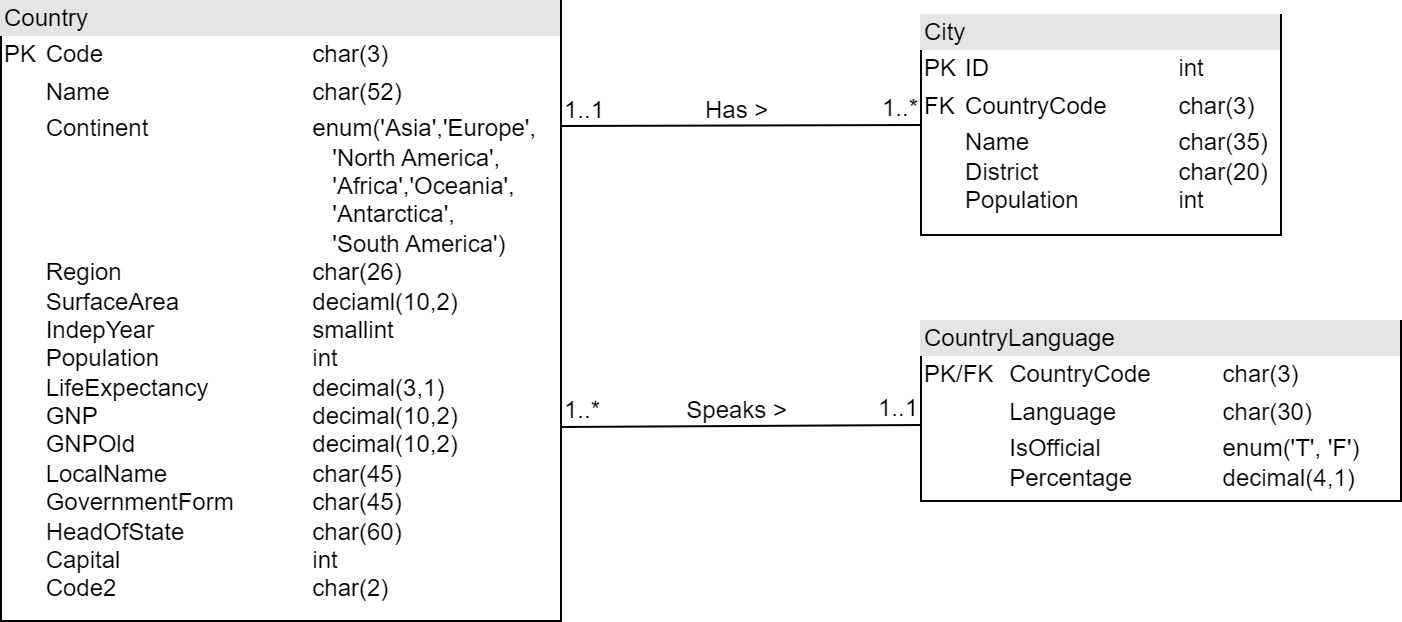

The diagram above was exported from draw.io. Its source (the exported page's mxGraphModel, read from the mxfile embedded in the PNG):
<mxGraphModel dx="1426" dy="791" grid="1" gridSize="10" guides="1" tooltips="1" connect="1" arrows="1" fold="1" page="1" pageScale="1" pageWidth="850" pageHeight="1100" math="0" shadow="0">
  <root>
    <mxCell id="0" />
    <mxCell id="1" parent="0" />
    <mxCell id="gYwMSbN6I0J0goXfXQ7E-3" value="&lt;div style=&quot;box-sizing:border-box;width:100%;background:#e4e4e4;padding:2px;&quot;&gt;City&lt;/div&gt;&lt;table style=&quot;width:100%;font-size:1em;&quot; cellpadding=&quot;2&quot; cellspacing=&quot;0&quot;&gt;&lt;tbody&gt;&lt;tr&gt;&lt;td&gt;PK&lt;/td&gt;&lt;td&gt;ID&lt;span style=&quot;white-space: pre;&quot;&gt;&#09;&lt;/span&gt;&lt;span style=&quot;white-space: pre;&quot;&gt;&#09;&lt;/span&gt;&lt;span style=&quot;white-space: pre;&quot;&gt;&#09;&lt;/span&gt;&lt;span style=&quot;white-space: pre;&quot;&gt;&#09;&lt;/span&gt;int&lt;/td&gt;&lt;/tr&gt;&lt;tr&gt;&lt;td&gt;FK&lt;/td&gt;&lt;td&gt;CountryCode&lt;span style=&quot;white-space: pre;&quot;&gt;&#09;&lt;/span&gt;&lt;span style=&quot;white-space: pre;&quot;&gt;&#09;&lt;/span&gt;char(3)&lt;/td&gt;&lt;/tr&gt;&lt;tr&gt;&lt;td&gt;&lt;br&gt;&lt;/td&gt;&lt;td&gt;Name&lt;span style=&quot;white-space: pre;&quot;&gt;&#09;&lt;/span&gt;&lt;span style=&quot;white-space: pre;&quot;&gt;&#09;&lt;/span&gt;&lt;span style=&quot;white-space: pre;&quot;&gt;&#09;&lt;/span&gt;char(35)&lt;br&gt;District&lt;span style=&quot;white-space: pre;&quot;&gt;&#09;&lt;/span&gt;&lt;span style=&quot;white-space: pre;&quot;&gt;&#09;&lt;/span&gt;&lt;span style=&quot;white-space: pre;&quot;&gt;&#09;&lt;/span&gt;char(20)&lt;br&gt;Population&lt;span style=&quot;white-space: pre;&quot;&gt;&#09;&lt;/span&gt;&lt;span style=&quot;white-space: pre;&quot;&gt;&#09;&lt;/span&gt;int&lt;br&gt;&lt;br&gt;&lt;/td&gt;&lt;/tr&gt;&lt;/tbody&gt;&lt;/table&gt;" style="verticalAlign=top;align=left;overflow=fill;html=1;whiteSpace=wrap;" parent="1" vertex="1">
      <mxGeometry x="460" y="7" width="180" height="110" as="geometry" />
    </mxCell>
    <mxCell id="gYwMSbN6I0J0goXfXQ7E-5" value="&lt;div style=&quot;box-sizing:border-box;width:100%;background:#e4e4e4;padding:2px;&quot;&gt;Country&lt;/div&gt;&lt;table style=&quot;width:100%;font-size:1em;&quot; cellpadding=&quot;2&quot; cellspacing=&quot;0&quot;&gt;&lt;tbody&gt;&lt;tr&gt;&lt;td&gt;PK&lt;/td&gt;&lt;td&gt;Code&lt;span style=&quot;white-space: pre;&quot;&gt;&#09;&lt;/span&gt;&lt;span style=&quot;white-space: pre;&quot;&gt;&#09;&lt;/span&gt;&lt;span style=&quot;white-space: pre;&quot;&gt;&#09;&lt;/span&gt;&lt;span style=&quot;white-space: pre;&quot;&gt;&#09;&lt;/span&gt;char(3)&lt;/td&gt;&lt;/tr&gt;&lt;tr&gt;&lt;td&gt;&lt;br&gt;&lt;/td&gt;&lt;td&gt;Name&lt;span style=&quot;white-space: pre;&quot;&gt;&#09;&lt;/span&gt;&lt;span style=&quot;white-space: pre;&quot;&gt;&#09;&lt;/span&gt;&lt;span style=&quot;white-space: pre;&quot;&gt;&#09;&lt;/span&gt;&lt;span style=&quot;white-space: pre;&quot;&gt;&#09;&lt;/span&gt;char(52)&lt;/td&gt;&lt;/tr&gt;&lt;tr&gt;&lt;td&gt;&lt;/td&gt;&lt;td&gt;Continent&lt;span style=&quot;white-space: pre;&quot;&gt;&#09;&lt;span style=&quot;white-space: pre;&quot;&gt;&#09;&lt;/span&gt;&lt;span style=&quot;white-space: pre;&quot;&gt;&#09;&lt;/span&gt;&lt;span style=&quot;white-space: pre;&quot;&gt;&#09;&lt;/span&gt;enum('Asia','Europe',&lt;/span&gt;&lt;br&gt;&lt;span style=&quot;white-space: pre;&quot;&gt;&lt;span style=&quot;white-space: pre;&quot;&gt;&#09;&lt;/span&gt;&lt;span style=&quot;white-space: pre;&quot;&gt;&#09;&lt;/span&gt;&lt;span style=&quot;white-space: pre;&quot;&gt;&#09;&lt;/span&gt;&lt;span style=&quot;white-space: pre;&quot;&gt;&#09;&lt;/span&gt;&lt;span style=&quot;white-space: pre;&quot;&gt;&#09;&lt;/span&gt;   'North America',&lt;br&gt;&lt;span style=&quot;white-space: pre;&quot;&gt;&#09;&lt;/span&gt;&lt;span style=&quot;white-space: pre;&quot;&gt;&#09;&lt;/span&gt;&lt;span style=&quot;white-space: pre;&quot;&gt;&#09;&lt;/span&gt;&lt;span style=&quot;white-space: pre;&quot;&gt;&#09;&lt;/span&gt;&lt;span style=&quot;white-space: pre;&quot;&gt;&#09;&lt;/span&gt;   'Africa','Oceania',&lt;br&gt;&lt;span style=&quot;white-space: pre;&quot;&gt;&#09;&lt;/span&gt;&lt;span style=&quot;white-space: pre;&quot;&gt;&#09;&lt;/span&gt;&lt;span style=&quot;white-space: pre;&quot;&gt;&#09;&lt;/span&gt;&lt;span style=&quot;white-space: pre;&quot;&gt;&#09;&lt;/span&gt;&lt;span style=&quot;white-space: pre;&quot;&gt;&#09;&lt;/span&gt;   'Antarctica',&lt;br&gt;&lt;span style=&quot;white-space: pre;&quot;&gt;&#09;&lt;/span&gt;&lt;span style=&quot;white-space: pre;&quot;&gt;&#09;&lt;/span&gt;&lt;span style=&quot;white-space: pre;&quot;&gt;&#09;&lt;/span&gt;&lt;span style=&quot;white-space: pre;&quot;&gt;&#09;&lt;/span&gt;&lt;span style=&quot;white-space: pre;&quot;&gt;&#09;&lt;/span&gt;   'South America')&lt;/span&gt;&lt;br&gt;Region&lt;span style=&quot;white-space: pre;&quot;&gt;&#09;&lt;/span&gt;&lt;span style=&quot;white-space: pre;&quot;&gt;&#09;&lt;/span&gt;&lt;span style=&quot;white-space: pre;&quot;&gt;&#09;&lt;/span&gt;&lt;span style=&quot;white-space: pre;&quot;&gt;&#09;&lt;/span&gt;char(26)&lt;br&gt;SurfaceArea&lt;span style=&quot;white-space: pre;&quot;&gt;&#09;&lt;/span&gt;&lt;span style=&quot;white-space: pre;&quot;&gt;&#09;&lt;/span&gt;&lt;span style=&quot;white-space: pre;&quot;&gt;&#09;&lt;/span&gt;deciaml(10,2)&lt;br&gt;IndepYear&lt;span style=&quot;white-space: pre;&quot;&gt;&#09;&lt;/span&gt;&lt;span style=&quot;white-space: pre;&quot;&gt;&#09;&lt;/span&gt;&lt;span style=&quot;white-space: pre;&quot;&gt;&#09;&lt;/span&gt;smallint&lt;br&gt;Population&lt;span style=&quot;white-space: pre;&quot;&gt;&#09;&lt;/span&gt;&lt;span style=&quot;white-space: pre;&quot;&gt;&#09;&lt;/span&gt;&lt;span style=&quot;white-space: pre;&quot;&gt;&#09;&lt;/span&gt;int&lt;br&gt;LifeExpectancy&lt;span style=&quot;white-space: pre;&quot;&gt;&#09;&lt;/span&gt;&lt;span style=&quot;white-space: pre;&quot;&gt;&#09;&lt;/span&gt;decimal(3,1)&lt;br&gt;GNP&lt;span style=&quot;white-space: pre;&quot;&gt;&#09;&lt;/span&gt;&lt;span style=&quot;white-space: pre;&quot;&gt;&#09;&lt;/span&gt;&lt;span style=&quot;white-space: pre;&quot;&gt;&#09;&lt;/span&gt;&lt;span style=&quot;white-space: pre;&quot;&gt;&#09;&lt;/span&gt;decimal(10,2)&lt;br&gt;GNPOld&lt;span style=&quot;white-space: pre;&quot;&gt;&#09;&lt;/span&gt;&lt;span style=&quot;white-space: pre;&quot;&gt;&#09;&lt;/span&gt;&lt;span style=&quot;white-space: pre;&quot;&gt;&#09;&lt;/span&gt;&lt;span style=&quot;white-space: pre;&quot;&gt;&#09;&lt;/span&gt;decimal(10,2)&lt;br&gt;LocalName&lt;span style=&quot;white-space: pre;&quot;&gt;&#09;&lt;/span&gt;&lt;span style=&quot;white-space: pre;&quot;&gt;&#09;&lt;/span&gt;&lt;span style=&quot;white-space: pre;&quot;&gt;&#09;&lt;/span&gt;char(45)&lt;br&gt;GovernmentForm&lt;span style=&quot;white-space: pre;&quot;&gt;&#09;&lt;/span&gt;&lt;span style=&quot;white-space: pre;&quot;&gt;&#09;&lt;/span&gt;char(45)&lt;br&gt;HeadOfState&lt;span style=&quot;white-space: pre;&quot;&gt;&#09;&lt;/span&gt;&lt;span style=&quot;white-space: pre;&quot;&gt;&#09;&lt;/span&gt;&lt;span style=&quot;white-space: pre;&quot;&gt;&#09;&lt;/span&gt;char(60)&lt;br&gt;Capital&lt;span style=&quot;white-space: pre;&quot;&gt;&#09;&lt;/span&gt;&lt;span style=&quot;white-space: pre;&quot;&gt;&#09;&lt;/span&gt;&lt;span style=&quot;white-space: pre;&quot;&gt;&#09;&lt;/span&gt;&lt;span style=&quot;white-space: pre;&quot;&gt;&#09;&lt;/span&gt;int&lt;br&gt;Code2&lt;span style=&quot;white-space: pre;&quot;&gt;&#09;&lt;/span&gt;&lt;span style=&quot;white-space: pre;&quot;&gt;&#09;&lt;/span&gt;&lt;span style=&quot;white-space: pre;&quot;&gt;&#09;&lt;/span&gt;&lt;span style=&quot;white-space: pre;&quot;&gt;&#09;&lt;/span&gt;char(2)&lt;/td&gt;&lt;/tr&gt;&lt;/tbody&gt;&lt;/table&gt;" style="verticalAlign=top;align=left;overflow=fill;html=1;whiteSpace=wrap;" parent="1" vertex="1">
      <mxGeometry width="280" height="310" as="geometry" />
    </mxCell>
    <mxCell id="gYwMSbN6I0J0goXfXQ7E-6" value="&lt;div style=&quot;box-sizing:border-box;width:100%;background:#e4e4e4;padding:2px;&quot;&gt;CountryLanguage&lt;/div&gt;&lt;table style=&quot;width:100%;font-size:1em;&quot; cellpadding=&quot;2&quot; cellspacing=&quot;0&quot;&gt;&lt;tbody&gt;&lt;tr&gt;&lt;td&gt;PK/FK&lt;/td&gt;&lt;td&gt;CountryCode&lt;span style=&quot;white-space: pre;&quot;&gt;&#09;&lt;/span&gt;&lt;span style=&quot;white-space: pre;&quot;&gt;&#09;&lt;/span&gt;char(3)&lt;span style=&quot;white-space: pre;&quot;&gt;&#09;&lt;/span&gt;&lt;span style=&quot;white-space: pre;&quot;&gt;&lt;/span&gt;&lt;/td&gt;&lt;/tr&gt;&lt;tr&gt;&lt;td&gt;&lt;br&gt;&lt;/td&gt;&lt;td&gt;Language&lt;span style=&quot;white-space: pre;&quot;&gt;&#09;&lt;/span&gt;&lt;span style=&quot;white-space: pre;&quot;&gt;&#09;&lt;/span&gt;char(30)&lt;span style=&quot;white-space: pre;&quot;&gt;&#09;&lt;/span&gt;&lt;/td&gt;&lt;/tr&gt;&lt;tr&gt;&lt;td&gt;&lt;/td&gt;&lt;td&gt;IsOfficial&lt;span style=&quot;white-space: pre;&quot;&gt;&#09;&lt;/span&gt;&lt;span style=&quot;white-space: pre;&quot;&gt;&#09;&lt;/span&gt;&lt;span style=&quot;white-space: pre;&quot;&gt;&#09;&lt;/span&gt;enum('T', 'F')&lt;br&gt;Percentage&lt;span style=&quot;white-space: pre;&quot;&gt;&#09;&lt;/span&gt;&lt;span style=&quot;white-space: pre;&quot;&gt;&#09;&lt;/span&gt;decimal(4,1)&lt;/td&gt;&lt;/tr&gt;&lt;/tbody&gt;&lt;/table&gt;" style="verticalAlign=top;align=left;overflow=fill;html=1;whiteSpace=wrap;" parent="1" vertex="1">
      <mxGeometry x="460" y="160" width="240" height="90" as="geometry" />
    </mxCell>
    <mxCell id="gYwMSbN6I0J0goXfXQ7E-7" value="" style="endArrow=none;html=1;rounded=0;exitX=1;exitY=0.25;exitDx=0;exitDy=0;entryX=0;entryY=0.5;entryDx=0;entryDy=0;" parent="1" target="gYwMSbN6I0J0goXfXQ7E-3" edge="1">
      <mxGeometry relative="1" as="geometry">
        <mxPoint x="280" y="62.5" as="sourcePoint" />
        <mxPoint x="500" y="190" as="targetPoint" />
      </mxGeometry>
    </mxCell>
    <mxCell id="gYwMSbN6I0J0goXfXQ7E-8" value="1..1" style="resizable=0;html=1;whiteSpace=wrap;align=left;verticalAlign=bottom;" parent="gYwMSbN6I0J0goXfXQ7E-7" connectable="0" vertex="1">
      <mxGeometry x="-1" relative="1" as="geometry" />
    </mxCell>
    <mxCell id="gYwMSbN6I0J0goXfXQ7E-9" value="1..*" style="resizable=0;html=1;whiteSpace=wrap;align=right;verticalAlign=bottom;" parent="gYwMSbN6I0J0goXfXQ7E-7" connectable="0" vertex="1">
      <mxGeometry x="1" relative="1" as="geometry" />
    </mxCell>
    <mxCell id="gYwMSbN6I0J0goXfXQ7E-10" value="Has &amp;gt;&amp;nbsp;" style="text;html=1;align=center;verticalAlign=middle;whiteSpace=wrap;rounded=0;" parent="1" vertex="1">
      <mxGeometry x="340" y="40" width="60" height="30" as="geometry" />
    </mxCell>
    <mxCell id="gYwMSbN6I0J0goXfXQ7E-12" value="" style="endArrow=none;html=1;rounded=0;exitX=1;exitY=0.25;exitDx=0;exitDy=0;entryX=0;entryY=0.5;entryDx=0;entryDy=0;" parent="1" edge="1">
      <mxGeometry relative="1" as="geometry">
        <mxPoint x="280" y="213" as="sourcePoint" />
        <mxPoint x="460" y="212" as="targetPoint" />
      </mxGeometry>
    </mxCell>
    <mxCell id="gYwMSbN6I0J0goXfXQ7E-13" value="1..*" style="resizable=0;html=1;whiteSpace=wrap;align=left;verticalAlign=bottom;" parent="gYwMSbN6I0J0goXfXQ7E-12" connectable="0" vertex="1">
      <mxGeometry x="-1" relative="1" as="geometry" />
    </mxCell>
    <mxCell id="gYwMSbN6I0J0goXfXQ7E-14" value="1..1" style="resizable=0;html=1;whiteSpace=wrap;align=right;verticalAlign=bottom;" parent="gYwMSbN6I0J0goXfXQ7E-12" connectable="0" vertex="1">
      <mxGeometry x="1" relative="1" as="geometry" />
    </mxCell>
    <mxCell id="gYwMSbN6I0J0goXfXQ7E-15" value="Speaks &amp;gt;&amp;nbsp;" style="text;html=1;align=center;verticalAlign=middle;whiteSpace=wrap;rounded=0;" parent="1" vertex="1">
      <mxGeometry x="340" y="190" width="60" height="30" as="geometry" />
    </mxCell>
  </root>
</mxGraphModel>